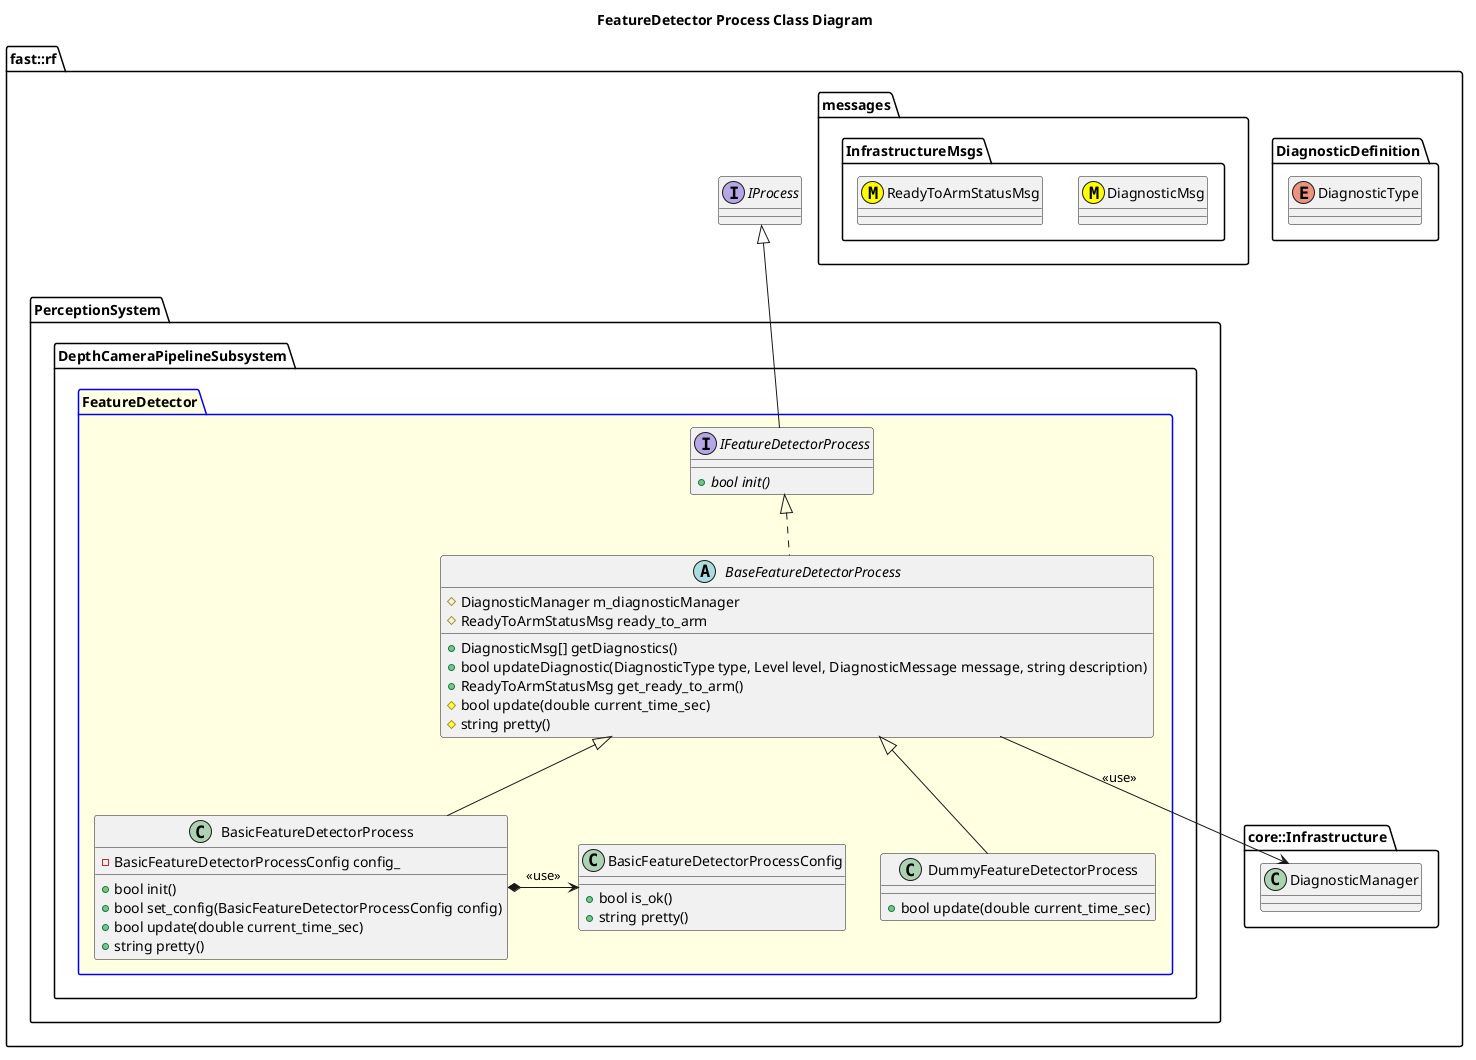

The diagram above was rendered by PlantUML. Its source (embedded in the PNG):
@startuml
title FeatureDetector Process Class Diagram

namespace fast::rf {
  namespace DiagnosticDefinition {
    enum DiagnosticType
  }
  namespace messages {
    namespace InfrastructureMsgs {
      class DiagnosticMsg <<(M,#FFFF00)>>
      class ReadyToArmStatusMsg <<(M,#FFFF00)>>
    }
  }
  namespace core::Infrastructure {
    class DiagnosticManager
  }
  interface IProcess
  namespace PerceptionSystem {
    namespace DepthCameraPipelineSubsystem {
      package FeatureDetector #LightYellow;line:blue {

        interface IFeatureDetectorProcess  {
          +{abstract} bool init()
        }
        IFeatureDetectorProcess -up-|> IProcess
        abstract BaseFeatureDetectorProcess {
          +DiagnosticMsg[] getDiagnostics()
          +bool updateDiagnostic(DiagnosticType type, Level level, DiagnosticMessage message, string description)
          +ReadyToArmStatusMsg get_ready_to_arm()
          #bool update(double current_time_sec)
          #string pretty()
          #DiagnosticManager m_diagnosticManager
          #ReadyToArmStatusMsg ready_to_arm

        }
        BaseFeatureDetectorProcess .up.|> IFeatureDetectorProcess
        BaseFeatureDetectorProcess --> DiagnosticManager: <<use>>
        class BasicFeatureDetectorProcessConfig {
          +bool is_ok()
          +string pretty()
        }
        class BasicFeatureDetectorProcess {
          +bool init()
          +bool set_config(BasicFeatureDetectorProcessConfig config)
          +bool update(double current_time_sec)
	  +string pretty()
          -BasicFeatureDetectorProcessConfig config_
        }
        BasicFeatureDetectorProcess -up-|> BaseFeatureDetectorProcess
        BasicFeatureDetectorProcess *-> BasicFeatureDetectorProcessConfig: <<use>>
        class DummyFeatureDetectorProcess {
          +bool update(double current_time_sec)
        }
        DummyFeatureDetectorProcess -up-|> BaseFeatureDetectorProcess
      }
    }
  }
}
@enduml